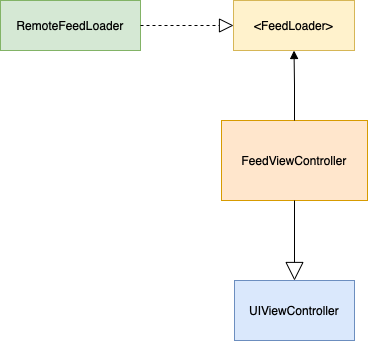

The diagram above was exported from draw.io. Its source (the exported page's mxGraphModel, read from the mxfile embedded in the PNG):
<mxGraphModel dx="838" dy="622" grid="1" gridSize="10" guides="1" tooltips="1" connect="1" arrows="1" fold="1" page="1" pageScale="1" pageWidth="827" pageHeight="1169" math="0" shadow="0">
  <root>
    <mxCell id="0" />
    <mxCell id="1" parent="0" />
    <mxCell id="xvXgoMSeqKUVDyzRJI4p-1" value="FeedViewController" style="rounded=0;whiteSpace=wrap;html=1;fillColor=#ffe6cc;strokeColor=#d79b00;" vertex="1" parent="1">
      <mxGeometry x="341" y="310" width="146" height="80" as="geometry" />
    </mxCell>
    <mxCell id="xvXgoMSeqKUVDyzRJI4p-2" value="UIViewController" style="rounded=0;whiteSpace=wrap;html=1;fillColor=#dae8fc;strokeColor=#6c8ebf;" vertex="1" parent="1">
      <mxGeometry x="354" y="470" width="120" height="60" as="geometry" />
    </mxCell>
    <mxCell id="xvXgoMSeqKUVDyzRJI4p-3" value="" style="endArrow=block;endSize=16;endFill=0;html=1;rounded=0;entryX=0.5;entryY=0;entryDx=0;entryDy=0;exitX=0.5;exitY=1;exitDx=0;exitDy=0;" edge="1" parent="1" source="xvXgoMSeqKUVDyzRJI4p-1" target="xvXgoMSeqKUVDyzRJI4p-2">
      <mxGeometry width="160" relative="1" as="geometry">
        <mxPoint x="330" y="320" as="sourcePoint" />
        <mxPoint x="490" y="320" as="targetPoint" />
      </mxGeometry>
    </mxCell>
    <mxCell id="xvXgoMSeqKUVDyzRJI4p-4" value="&amp;lt;FeedLoader&amp;gt;" style="html=1;whiteSpace=wrap;fillColor=#fff2cc;strokeColor=#d6b656;" vertex="1" parent="1">
      <mxGeometry x="353" y="190" width="121" height="50" as="geometry" />
    </mxCell>
    <mxCell id="xvXgoMSeqKUVDyzRJI4p-6" value="&lt;br&gt;" style="html=1;verticalAlign=bottom;endArrow=block;edgeStyle=elbowEdgeStyle;elbow=vertical;curved=0;rounded=0;entryX=0.5;entryY=1;entryDx=0;entryDy=0;" edge="1" parent="1" source="xvXgoMSeqKUVDyzRJI4p-1" target="xvXgoMSeqKUVDyzRJI4p-4">
      <mxGeometry width="80" relative="1" as="geometry">
        <mxPoint x="370" y="320" as="sourcePoint" />
        <mxPoint x="450" y="320" as="targetPoint" />
      </mxGeometry>
    </mxCell>
    <mxCell id="xvXgoMSeqKUVDyzRJI4p-7" value="RemoteFeedLoader" style="html=1;whiteSpace=wrap;fillColor=#d5e8d4;strokeColor=#82b366;" vertex="1" parent="1">
      <mxGeometry x="120" y="190" width="140" height="50" as="geometry" />
    </mxCell>
    <mxCell id="xvXgoMSeqKUVDyzRJI4p-8" value="" style="endArrow=block;dashed=1;endFill=0;endSize=12;html=1;rounded=0;entryX=0;entryY=0.5;entryDx=0;entryDy=0;exitX=1;exitY=0.5;exitDx=0;exitDy=0;" edge="1" parent="1" source="xvXgoMSeqKUVDyzRJI4p-7" target="xvXgoMSeqKUVDyzRJI4p-4">
      <mxGeometry width="160" relative="1" as="geometry">
        <mxPoint x="330" y="320" as="sourcePoint" />
        <mxPoint x="490" y="320" as="targetPoint" />
      </mxGeometry>
    </mxCell>
  </root>
</mxGraphModel>